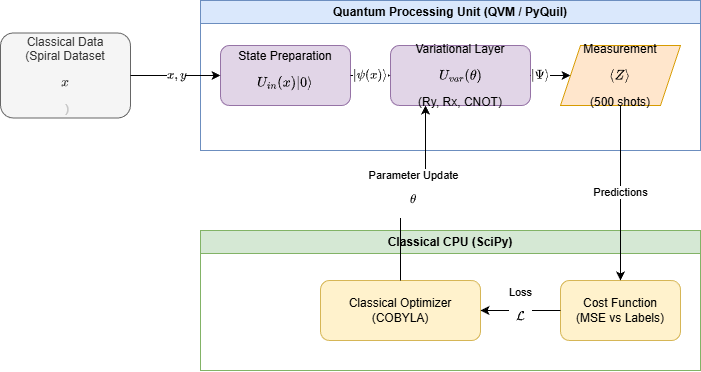

The diagram above was exported from draw.io. Its source (the exported page's mxGraphModel, read from the mxfile embedded in the PNG):
<mxGraphModel dx="753" dy="787" grid="1" gridSize="10" guides="1" tooltips="1" connect="1" arrows="1" fold="1" page="1" pageScale="1" pageWidth="850" pageHeight="1100" math="1" shadow="0">
  <root>
    <mxCell id="0" />
    <mxCell id="1" parent="0" />
    <mxCell id="quantum_box" value="Quantum Processing Unit (QVM / PyQuil)" style="swimlane;whiteSpace=wrap;html=1;fillColor=#dae8fc;strokeColor=#6c8ebf;fontStyle=1;startSize=23;" parent="1" vertex="1">
      <mxGeometry x="250" y="80" width="500" height="150" as="geometry" />
    </mxCell>
    <mxCell id="classical_box" value="Classical CPU (SciPy)" style="swimlane;whiteSpace=wrap;html=1;fillColor=#d5e8d4;strokeColor=#82b366;fontStyle=1;startSize=23;" parent="1" vertex="1">
      <mxGeometry x="250" y="310" width="500" height="140" as="geometry" />
    </mxCell>
    <mxCell id="optimizer" value="Classical Optimizer&lt;br&gt;(COBYLA)" style="rounded=1;whiteSpace=wrap;html=1;fillColor=#fff2cc;strokeColor=#d6b656;" parent="classical_box" vertex="1">
      <mxGeometry x="120" y="50" width="160" height="60" as="geometry" />
    </mxCell>
    <mxCell id="cost" value="Cost Function&lt;br&gt;(MSE vs Labels)" style="rounded=1;whiteSpace=wrap;html=1;fillColor=#fff2cc;strokeColor=#d6b656;" parent="classical_box" vertex="1">
      <mxGeometry x="360" y="50" width="120" height="60" as="geometry" />
    </mxCell>
    <mxCell id="edge5" value="Loss $$\mathcal{L}$$" style="edgeStyle=orthogonalEdgeStyle;rounded=0;orthogonalLoop=1;jettySize=auto;html=1;exitX=0;exitY=0.5;exitDx=0;exitDy=0;entryX=1;entryY=0.5;entryDx=0;entryDy=0;" parent="classical_box" source="cost" target="optimizer" edge="1">
      <mxGeometry relative="1" as="geometry" />
    </mxCell>
    <mxCell id="data_input" value="Classical Data&lt;br&gt;(Spiral Dataset $$x$$&amp;nbsp;&lt;span style=&quot;color: rgb(192, 192, 192); background-color: transparent;&quot;&gt;)&lt;/span&gt;" style="rounded=1;whiteSpace=wrap;html=1;fillColor=#f5f5f5;strokeColor=#666666;fontColor=#333333;" parent="1" vertex="1">
      <mxGeometry x="50" y="112.5" width="130" height="85" as="geometry" />
    </mxCell>
    <mxCell id="encoding" value="State Preparation&lt;br&gt;$$U_{in}(x)|0\rangle$$" style="rounded=1;whiteSpace=wrap;html=1;fillColor=#e1d5e7;strokeColor=#9673a6;" parent="1" vertex="1">
      <mxGeometry x="270" y="125" width="130" height="60" as="geometry" />
    </mxCell>
    <mxCell id="ansatz" value="Variational Layer&lt;br&gt;$$U_{var}(\theta)$$ (Ry, Rx, CNOT)" style="rounded=1;whiteSpace=wrap;html=1;fillColor=#e1d5e7;strokeColor=#9673a6;" parent="1" vertex="1">
      <mxGeometry x="440" y="125" width="140" height="60" as="geometry" />
    </mxCell>
    <mxCell id="measurement" value="Measurement&lt;br&gt;$$\langle Z \rangle$$ (500 shots)" style="shape=parallelogram;perimeter=parallelogramPerimeter;whiteSpace=wrap;html=1;fixedSize=1;fillColor=#ffe6cc;strokeColor=#d79b00;" parent="1" vertex="1">
      <mxGeometry x="610" y="125" width="120" height="60" as="geometry" />
    </mxCell>
    <mxCell id="edge1" value="$$x, y$$" style="edgeStyle=orthogonalEdgeStyle;rounded=0;orthogonalLoop=1;jettySize=auto;html=1;exitX=1;exitY=0.5;exitDx=0;exitDy=0;entryX=0;entryY=0.5;entryDx=0;entryDy=0;" parent="1" source="data_input" target="encoding" edge="1">
      <mxGeometry relative="1" as="geometry" />
    </mxCell>
    <mxCell id="edge2" value="$$|\psi(x)\rangle$$" style="edgeStyle=orthogonalEdgeStyle;rounded=0;orthogonalLoop=1;jettySize=auto;html=1;exitX=1;exitY=0.5;exitDx=0;exitDy=0;entryX=0;entryY=0.5;entryDx=0;entryDy=0;" parent="1" source="encoding" target="ansatz" edge="1">
      <mxGeometry relative="1" as="geometry" />
    </mxCell>
    <mxCell id="edge3" value="$$|\Psi\rangle$$" style="edgeStyle=orthogonalEdgeStyle;rounded=0;orthogonalLoop=1;jettySize=auto;html=1;exitX=1;exitY=0.5;exitDx=0;exitDy=0;entryX=0;entryY=0.5;entryDx=0;entryDy=0;" parent="1" source="ansatz" target="measurement" edge="1">
      <mxGeometry relative="1" as="geometry" />
    </mxCell>
    <mxCell id="edge4" value="Predictions" style="edgeStyle=orthogonalEdgeStyle;rounded=0;orthogonalLoop=1;jettySize=auto;html=1;exitX=0.5;exitY=1;exitDx=0;exitDy=0;entryX=0.5;entryY=0;entryDx=0;entryDy=0;" parent="1" source="measurement" target="cost" edge="1">
      <mxGeometry relative="1" as="geometry" />
    </mxCell>
    <mxCell id="edge6" value="Parameter Update $$\theta$$" style="edgeStyle=orthogonalEdgeStyle;rounded=0;orthogonalLoop=1;jettySize=auto;html=1;exitX=0.5;exitY=0;exitDx=0;exitDy=0;entryX=0.25;entryY=1;entryDx=0;entryDy=0;" parent="1" source="optimizer" target="ansatz" edge="1">
      <mxGeometry relative="1" as="geometry" />
    </mxCell>
  </root>
</mxGraphModel>